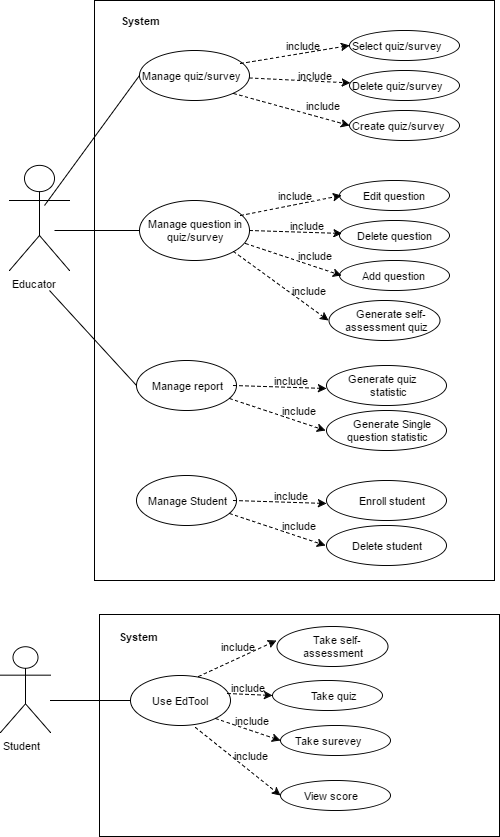

The diagram above was exported from draw.io. Its source (the exported page's mxGraphModel, read from the mxfile embedded in the PNG):
<mxGraphModel dx="786" dy="407" grid="1" gridSize="10" guides="1" tooltips="1" connect="1" arrows="1" fold="1" page="1" pageScale="1" pageWidth="826" pageHeight="1169" background="#ffffff" math="0" shadow="0">
  <root>
    <mxCell id="0" />
    <mxCell id="1" parent="0" />
    <mxCell id="18" value="" style="whiteSpace=wrap;html=1;strokeWidth=1;fillColor=none;fontSize=11;align=left;" vertex="1" parent="1">
      <mxGeometry x="185" y="20" width="400" height="580" as="geometry" />
    </mxCell>
    <mxCell id="2" value="Educator" style="shape=umlActor;verticalLabelPosition=bottom;labelBackgroundColor=#ffffff;verticalAlign=top;html=1;strokeWidth=1;fillColor=#ffffff;fontSize=11;align=left;" vertex="1" parent="1">
      <mxGeometry x="100" y="185" width="60" height="105" as="geometry" />
    </mxCell>
    <mxCell id="5" value="Manage quiz/survey" style="ellipse;whiteSpace=wrap;html=1;strokeWidth=1;fillColor=none;fontSize=11;align=left;" vertex="1" parent="1">
      <mxGeometry x="230" y="70" width="110" height="50" as="geometry" />
    </mxCell>
    <mxCell id="7" value="&lt;div style=&quot;text-align: center&quot;&gt;&lt;span&gt;Manage question in quiz/survey&lt;/span&gt;&lt;/div&gt;" style="ellipse;whiteSpace=wrap;html=1;strokeWidth=1;fillColor=none;fontSize=11;align=left;" vertex="1" parent="1">
      <mxGeometry x="230" y="220" width="110" height="60" as="geometry" />
    </mxCell>
    <mxCell id="9" value="Create quiz/survey" style="ellipse;whiteSpace=wrap;html=1;strokeWidth=1;fillColor=none;fontSize=11;align=left;" vertex="1" parent="1">
      <mxGeometry x="440" y="130" width="110" height="30" as="geometry" />
    </mxCell>
    <mxCell id="10" value="Delete quiz/survey" style="ellipse;whiteSpace=wrap;html=1;strokeWidth=1;fillColor=none;fontSize=11;align=left;" vertex="1" parent="1">
      <mxGeometry x="440" y="90" width="110" height="30" as="geometry" />
    </mxCell>
    <mxCell id="11" value="Select quiz/survey" style="ellipse;whiteSpace=wrap;html=1;strokeWidth=1;fillColor=none;fontSize=11;align=left;" vertex="1" parent="1">
      <mxGeometry x="440" y="50" width="110" height="30" as="geometry" />
    </mxCell>
    <mxCell id="12" value="&amp;nbsp; &amp;nbsp; &amp;nbsp; &amp;nbsp;Edit question" style="ellipse;whiteSpace=wrap;html=1;strokeWidth=1;fillColor=none;fontSize=11;align=left;" vertex="1" parent="1">
      <mxGeometry x="430" y="200" width="110" height="30" as="geometry" />
    </mxCell>
    <mxCell id="13" value="&amp;nbsp; &amp;nbsp; &amp;nbsp;Delete question" style="ellipse;whiteSpace=wrap;html=1;strokeWidth=1;fillColor=none;fontSize=11;align=left;" vertex="1" parent="1">
      <mxGeometry x="430" y="240" width="110" height="30" as="geometry" />
    </mxCell>
    <mxCell id="14" value="&amp;nbsp; &amp;nbsp; &amp;nbsp; &amp;nbsp;Add question" style="ellipse;whiteSpace=wrap;html=1;strokeWidth=1;fillColor=none;fontSize=11;align=left;" vertex="1" parent="1">
      <mxGeometry x="430" y="280" width="110" height="30" as="geometry" />
    </mxCell>
    <mxCell id="22" value="&lt;div style=&quot;text-align: center&quot;&gt;&lt;span&gt;Manage report&lt;/span&gt;&lt;/div&gt;" style="ellipse;whiteSpace=wrap;html=1;strokeWidth=1;fillColor=none;fontSize=11;align=center;" vertex="1" parent="1">
      <mxGeometry x="227" y="380" width="100" height="50" as="geometry" />
    </mxCell>
    <mxCell id="24" value="" style="endArrow=classic;html=1;strokeWidth=1;fontSize=11;entryX=0;entryY=0.5;exitX=0.918;exitY=0.26;exitPerimeter=0;dashed=1;" edge="1" parent="1" source="5" target="11">
      <mxGeometry width="50" height="50" relative="1" as="geometry">
        <mxPoint x="360" y="100" as="sourcePoint" />
        <mxPoint x="410" y="50" as="targetPoint" />
      </mxGeometry>
    </mxCell>
    <mxCell id="25" style="edgeStyle=orthogonalEdgeStyle;rounded=0;html=1;exitX=0.5;exitY=1;entryX=0.5;entryY=1;dashed=1;startArrow=none;startFill=0;endArrow=none;endFill=0;jettySize=auto;orthogonalLoop=1;strokeWidth=1;fontSize=11;" edge="1" parent="1" source="22" target="22">
      <mxGeometry relative="1" as="geometry" />
    </mxCell>
    <mxCell id="26" value="&lt;div style=&quot;text-align: center&quot;&gt;&lt;span&gt;&amp;nbsp; &amp;nbsp;Generate quiz &amp;nbsp; &amp;nbsp; &amp;nbsp; &amp;nbsp;statistic&lt;/span&gt;&lt;/div&gt;" style="ellipse;whiteSpace=wrap;html=1;strokeWidth=1;fillColor=none;fontSize=11;align=left;" vertex="1" parent="1">
      <mxGeometry x="417" y="385" width="120" height="40" as="geometry" />
    </mxCell>
    <mxCell id="27" value="&lt;div style=&quot;text-align: center&quot;&gt;&lt;span&gt;&amp;nbsp; &amp;nbsp;Generate Single question statistic&lt;/span&gt;&lt;/div&gt;" style="ellipse;whiteSpace=wrap;html=1;strokeWidth=1;fillColor=none;fontSize=11;align=left;" vertex="1" parent="1">
      <mxGeometry x="417" y="430" width="120" height="40" as="geometry" />
    </mxCell>
    <mxCell id="28" value="include" style="text;html=1;strokeColor=none;fillColor=none;align=center;verticalAlign=middle;whiteSpace=wrap;fontSize=11;" vertex="1" parent="1">
      <mxGeometry x="370" y="50" width="46" height="30" as="geometry" />
    </mxCell>
    <mxCell id="29" value="" style="endArrow=classic;html=1;strokeWidth=1;fontSize=11;dashed=1;" edge="1" parent="1" source="5" target="10">
      <mxGeometry width="50" height="50" relative="1" as="geometry">
        <mxPoint x="361" y="100" as="sourcePoint" />
        <mxPoint x="450" y="75" as="targetPoint" />
      </mxGeometry>
    </mxCell>
    <mxCell id="30" value="include" style="text;html=1;strokeColor=none;fillColor=none;align=center;verticalAlign=middle;whiteSpace=wrap;fontSize=11;" vertex="1" parent="1">
      <mxGeometry x="385" y="85" width="40" height="20" as="geometry" />
    </mxCell>
    <mxCell id="31" value="" style="endArrow=classic;html=1;strokeWidth=1;fontSize=11;entryX=0;entryY=0.5;exitX=1;exitY=1;dashed=1;" edge="1" parent="1" source="5" target="9">
      <mxGeometry width="50" height="50" relative="1" as="geometry">
        <mxPoint x="361" y="93" as="sourcePoint" />
        <mxPoint x="450" y="75" as="targetPoint" />
      </mxGeometry>
    </mxCell>
    <mxCell id="32" value="include" style="text;html=1;strokeColor=none;fillColor=none;align=center;verticalAlign=middle;whiteSpace=wrap;fontSize=11;" vertex="1" parent="1">
      <mxGeometry x="393" y="115" width="40" height="20" as="geometry" />
    </mxCell>
    <mxCell id="35" style="edgeStyle=orthogonalEdgeStyle;rounded=0;html=1;exitX=0.25;exitY=0;entryX=0.25;entryY=0;dashed=1;startArrow=none;startFill=0;endArrow=none;endFill=0;jettySize=auto;orthogonalLoop=1;strokeWidth=1;fontSize=11;" edge="1" parent="1" source="28" target="28">
      <mxGeometry relative="1" as="geometry" />
    </mxCell>
    <mxCell id="36" style="edgeStyle=orthogonalEdgeStyle;rounded=0;html=1;exitX=0.5;exitY=0;entryX=0.5;entryY=0;dashed=1;startArrow=none;startFill=0;endArrow=none;endFill=0;jettySize=auto;orthogonalLoop=1;strokeWidth=1;fontSize=11;" edge="1" parent="1" source="30" target="30">
      <mxGeometry relative="1" as="geometry" />
    </mxCell>
    <mxCell id="45" value="" style="endArrow=classic;html=1;strokeWidth=1;fontSize=11;entryX=0;entryY=0.5;exitX=0.92;exitY=0.25;exitPerimeter=0;dashed=1;" edge="1" parent="1" source="7">
      <mxGeometry width="50" height="50" relative="1" as="geometry">
        <mxPoint x="343" y="233" as="sourcePoint" />
        <mxPoint x="432" y="215" as="targetPoint" />
      </mxGeometry>
    </mxCell>
    <mxCell id="46" value="include" style="text;html=1;strokeColor=none;fillColor=none;align=center;verticalAlign=middle;whiteSpace=wrap;fontSize=11;" vertex="1" parent="1">
      <mxGeometry x="362" y="200" width="46" height="30" as="geometry" />
    </mxCell>
    <mxCell id="47" value="" style="endArrow=classic;html=1;strokeWidth=1;fontSize=11;dashed=1;exitX=1;exitY=0.5;" edge="1" parent="1" source="7">
      <mxGeometry width="50" height="50" relative="1" as="geometry">
        <mxPoint x="353" y="250" as="sourcePoint" />
        <mxPoint x="432.5076455965375" y="252.96670319390063" as="targetPoint" />
      </mxGeometry>
    </mxCell>
    <mxCell id="48" value="include" style="text;html=1;strokeColor=none;fillColor=none;align=center;verticalAlign=middle;whiteSpace=wrap;fontSize=11;" vertex="1" parent="1">
      <mxGeometry x="377" y="235" width="40" height="20" as="geometry" />
    </mxCell>
    <mxCell id="49" value="" style="endArrow=classic;html=1;strokeWidth=1;fontSize=11;entryX=0;entryY=0.5;exitX=1;exitY=1;dashed=1;" edge="1" parent="1">
      <mxGeometry width="50" height="50" relative="1" as="geometry">
        <mxPoint x="336" y="263" as="sourcePoint" />
        <mxPoint x="432" y="295" as="targetPoint" />
      </mxGeometry>
    </mxCell>
    <mxCell id="50" value="include" style="text;html=1;strokeColor=none;fillColor=none;align=center;verticalAlign=middle;whiteSpace=wrap;fontSize=11;" vertex="1" parent="1">
      <mxGeometry x="385" y="265" width="40" height="20" as="geometry" />
    </mxCell>
    <mxCell id="51" style="edgeStyle=orthogonalEdgeStyle;rounded=0;html=1;exitX=0.25;exitY=0;entryX=0.25;entryY=0;dashed=1;startArrow=none;startFill=0;endArrow=none;endFill=0;jettySize=auto;orthogonalLoop=1;strokeWidth=1;fontSize=11;" edge="1" source="46" target="46" parent="1">
      <mxGeometry relative="1" as="geometry" />
    </mxCell>
    <mxCell id="52" style="edgeStyle=orthogonalEdgeStyle;rounded=0;html=1;exitX=0.5;exitY=0;entryX=0.5;entryY=0;dashed=1;startArrow=none;startFill=0;endArrow=none;endFill=0;jettySize=auto;orthogonalLoop=1;strokeWidth=1;fontSize=11;" edge="1" source="48" target="48" parent="1">
      <mxGeometry relative="1" as="geometry" />
    </mxCell>
    <mxCell id="53" value="" style="endArrow=classic;html=1;strokeWidth=1;fontSize=11;dashed=1;exitX=1;exitY=0.5;" edge="1" parent="1">
      <mxGeometry width="50" height="50" relative="1" as="geometry">
        <mxPoint x="324" y="405" as="sourcePoint" />
        <mxPoint x="417" y="408" as="targetPoint" />
      </mxGeometry>
    </mxCell>
    <mxCell id="54" value="include" style="text;html=1;strokeColor=none;fillColor=none;align=center;verticalAlign=middle;whiteSpace=wrap;fontSize=11;" vertex="1" parent="1">
      <mxGeometry x="361" y="390" width="40" height="20" as="geometry" />
    </mxCell>
    <mxCell id="55" value="" style="endArrow=classic;html=1;strokeWidth=1;fontSize=11;entryX=0;entryY=0.5;exitX=1;exitY=1;dashed=1;" edge="1" parent="1">
      <mxGeometry width="50" height="50" relative="1" as="geometry">
        <mxPoint x="320" y="418" as="sourcePoint" />
        <mxPoint x="416" y="450" as="targetPoint" />
      </mxGeometry>
    </mxCell>
    <mxCell id="56" value="include" style="text;html=1;strokeColor=none;fillColor=none;align=center;verticalAlign=middle;whiteSpace=wrap;fontSize=11;" vertex="1" parent="1">
      <mxGeometry x="369" y="420" width="40" height="20" as="geometry" />
    </mxCell>
    <mxCell id="57" style="edgeStyle=orthogonalEdgeStyle;rounded=0;html=1;exitX=0.5;exitY=0;entryX=0.5;entryY=0;dashed=1;startArrow=none;startFill=0;endArrow=none;endFill=0;jettySize=auto;orthogonalLoop=1;strokeWidth=1;fontSize=11;" edge="1" source="54" target="54" parent="1">
      <mxGeometry relative="1" as="geometry" />
    </mxCell>
    <mxCell id="60" value="&lt;div style=&quot;text-align: center&quot;&gt;&lt;span&gt;&amp;nbsp; &amp;nbsp; &amp;nbsp; Generate self- &amp;nbsp; &amp;nbsp;assessment quiz&lt;/span&gt;&lt;/div&gt;" style="ellipse;whiteSpace=wrap;html=1;strokeWidth=1;fillColor=none;fontSize=11;align=left;" vertex="1" parent="1">
      <mxGeometry x="419" y="320" width="111" height="40" as="geometry" />
    </mxCell>
    <mxCell id="61" value="" style="endArrow=classic;html=1;strokeWidth=1;fontSize=11;entryX=0;entryY=0.5;exitX=1;exitY=1;dashed=1;" edge="1" parent="1" source="7" target="60">
      <mxGeometry width="50" height="50" relative="1" as="geometry">
        <mxPoint x="346" y="273" as="sourcePoint" />
        <mxPoint x="442" y="305" as="targetPoint" />
      </mxGeometry>
    </mxCell>
    <mxCell id="62" value="include" style="text;html=1;strokeColor=none;fillColor=none;align=center;verticalAlign=middle;whiteSpace=wrap;fontSize=11;" vertex="1" parent="1">
      <mxGeometry x="379" y="300" width="40" height="20" as="geometry" />
    </mxCell>
    <mxCell id="74" value="" style="endArrow=none;html=1;strokeWidth=1;fontSize=11;endFill=0;entryX=0;entryY=0.5;" edge="1" parent="1" target="5">
      <mxGeometry width="50" height="50" relative="1" as="geometry">
        <mxPoint x="135" y="225" as="sourcePoint" />
        <mxPoint x="185" y="175" as="targetPoint" />
      </mxGeometry>
    </mxCell>
    <mxCell id="75" value="" style="endArrow=none;html=1;strokeWidth=1;fontSize=11;endFill=0;entryX=0;entryY=0.5;" edge="1" parent="1" target="7">
      <mxGeometry width="50" height="50" relative="1" as="geometry">
        <mxPoint x="145" y="250" as="sourcePoint" />
        <mxPoint x="240" y="105" as="targetPoint" />
      </mxGeometry>
    </mxCell>
    <mxCell id="76" value="" style="endArrow=none;html=1;strokeWidth=1;fontSize=11;endFill=0;entryX=0;entryY=0.5;" edge="1" parent="1" target="22">
      <mxGeometry width="50" height="50" relative="1" as="geometry">
        <mxPoint x="140" y="310" as="sourcePoint" />
        <mxPoint x="240" y="260" as="targetPoint" />
      </mxGeometry>
    </mxCell>
    <mxCell id="86" style="edgeStyle=orthogonalEdgeStyle;rounded=0;html=1;entryX=0;entryY=0.5;startArrow=none;startFill=0;endArrow=none;endFill=0;jettySize=auto;orthogonalLoop=1;strokeWidth=1;fontSize=11;" edge="1" parent="1" source="77" target="85">
      <mxGeometry relative="1" as="geometry">
        <Array as="points">
          <mxPoint x="171" y="720" />
          <mxPoint x="171" y="720" />
        </Array>
      </mxGeometry>
    </mxCell>
    <mxCell id="77" value="Student" style="shape=umlActor;verticalLabelPosition=bottom;labelBackgroundColor=#ffffff;verticalAlign=top;html=1;strokeWidth=1;fillColor=#ffffff;fontSize=11;align=left;" vertex="1" parent="1">
      <mxGeometry x="91" y="666" width="50" height="86" as="geometry" />
    </mxCell>
    <mxCell id="79" value="&lt;div style=&quot;text-align: center&quot;&gt;&lt;span&gt;&amp;nbsp; &amp;nbsp; &amp;nbsp;Take self- &amp;nbsp; &amp;nbsp;assessment&amp;nbsp;&lt;/span&gt;&lt;/div&gt;" style="ellipse;whiteSpace=wrap;html=1;strokeWidth=1;fillColor=none;fontSize=11;align=left;" vertex="1" parent="1">
      <mxGeometry x="367" y="646" width="111" height="40" as="geometry" />
    </mxCell>
    <mxCell id="80" value="&amp;nbsp; &amp;nbsp; &amp;nbsp; &amp;nbsp;View score" style="ellipse;whiteSpace=wrap;html=1;strokeWidth=1;fillColor=none;fontSize=11;align=left;" vertex="1" parent="1">
      <mxGeometry x="371" y="800" width="110" height="30" as="geometry" />
    </mxCell>
    <mxCell id="82" style="edgeStyle=orthogonalEdgeStyle;rounded=0;html=1;exitX=0.5;exitY=1;startArrow=none;startFill=0;endArrow=none;endFill=0;jettySize=auto;orthogonalLoop=1;strokeWidth=1;fontSize=11;" edge="1" parent="1" source="80" target="80">
      <mxGeometry relative="1" as="geometry" />
    </mxCell>
    <mxCell id="83" value="&amp;nbsp; &amp;nbsp; Take surevey" style="ellipse;whiteSpace=wrap;html=1;strokeWidth=1;fillColor=none;fontSize=11;align=left;" vertex="1" parent="1">
      <mxGeometry x="371" y="745" width="110" height="30" as="geometry" />
    </mxCell>
    <mxCell id="84" value="&amp;nbsp; &amp;nbsp; Take quiz" style="ellipse;whiteSpace=wrap;html=1;strokeWidth=1;fillColor=none;fontSize=11;align=center;" vertex="1" parent="1">
      <mxGeometry x="363" y="700" width="110" height="30" as="geometry" />
    </mxCell>
    <mxCell id="85" value="&lt;div style=&quot;text-align: center&quot;&gt;Use EdTool&lt;/div&gt;" style="ellipse;whiteSpace=wrap;html=1;strokeWidth=1;fillColor=none;fontSize=11;align=center;" vertex="1" parent="1">
      <mxGeometry x="221" y="695" width="100" height="50" as="geometry" />
    </mxCell>
    <mxCell id="87" value="" style="whiteSpace=wrap;html=1;strokeWidth=1;fillColor=none;fontSize=11;align=left;" vertex="1" parent="1">
      <mxGeometry x="190" y="634" width="400" height="222" as="geometry" />
    </mxCell>
    <mxCell id="88" value="System" style="text;html=1;strokeColor=none;fillColor=none;align=center;verticalAlign=middle;whiteSpace=wrap;fontSize=11;fontStyle=1" vertex="1" parent="1">
      <mxGeometry x="210" y="30" width="40" height="20" as="geometry" />
    </mxCell>
    <mxCell id="89" value="System" style="text;html=1;strokeColor=none;fillColor=none;align=center;verticalAlign=middle;whiteSpace=wrap;fontSize=11;fontStyle=1" vertex="1" parent="1">
      <mxGeometry x="208" y="646" width="40" height="20" as="geometry" />
    </mxCell>
    <mxCell id="90" value="" style="endArrow=classic;html=1;strokeWidth=1;fontSize=11;dashed=1;exitX=0.68;exitY=0.02;entryX=0;entryY=0.35;entryPerimeter=0;exitPerimeter=0;" edge="1" parent="1" source="85" target="79">
      <mxGeometry width="50" height="50" relative="1" as="geometry">
        <mxPoint x="285" y="745" as="sourcePoint" />
        <mxPoint x="378" y="748" as="targetPoint" />
      </mxGeometry>
    </mxCell>
    <mxCell id="91" value="include" style="text;html=1;strokeColor=none;fillColor=none;align=center;verticalAlign=middle;whiteSpace=wrap;fontSize=11;" vertex="1" parent="1">
      <mxGeometry x="308" y="654" width="40" height="24" as="geometry" />
    </mxCell>
    <mxCell id="92" value="" style="endArrow=classic;html=1;strokeWidth=1;fontSize=11;exitX=0.65;exitY=1.04;dashed=1;exitPerimeter=0;entryX=0;entryY=0.5;" edge="1" parent="1" source="85" target="80">
      <mxGeometry width="50" height="50" relative="1" as="geometry">
        <mxPoint x="281" y="758" as="sourcePoint" />
        <mxPoint x="377" y="790" as="targetPoint" />
      </mxGeometry>
    </mxCell>
    <mxCell id="93" value="include" style="text;html=1;strokeColor=none;fillColor=none;align=center;verticalAlign=middle;whiteSpace=wrap;fontSize=11;" vertex="1" parent="1">
      <mxGeometry x="321" y="765" width="40" height="20" as="geometry" />
    </mxCell>
    <mxCell id="94" style="edgeStyle=orthogonalEdgeStyle;rounded=0;html=1;exitX=0.5;exitY=0;entryX=0.5;entryY=0;dashed=1;startArrow=none;startFill=0;endArrow=none;endFill=0;jettySize=auto;orthogonalLoop=1;strokeWidth=1;fontSize=11;" edge="1" source="91" target="91" parent="1">
      <mxGeometry relative="1" as="geometry" />
    </mxCell>
    <mxCell id="96" value="include" style="text;html=1;strokeColor=none;fillColor=none;align=center;verticalAlign=middle;whiteSpace=wrap;fontSize=11;" vertex="1" parent="1">
      <mxGeometry x="318" y="695" width="40" height="24" as="geometry" />
    </mxCell>
    <mxCell id="97" value="" style="endArrow=classic;html=1;strokeWidth=1;fontSize=11;dashed=1;exitX=0;exitY=0.75;entryX=0;entryY=0.5;" edge="1" parent="1" source="96" target="84">
      <mxGeometry width="50" height="50" relative="1" as="geometry">
        <mxPoint x="299" y="706" as="sourcePoint" />
        <mxPoint x="377" y="670" as="targetPoint" />
      </mxGeometry>
    </mxCell>
    <mxCell id="98" value="" style="endArrow=classic;html=1;strokeWidth=1;fontSize=11;entryX=0;entryY=0.5;exitX=1;exitY=1;dashed=1;" edge="1" parent="1" source="85" target="83">
      <mxGeometry width="50" height="50" relative="1" as="geometry">
        <mxPoint x="302" y="684" as="sourcePoint" />
        <mxPoint x="353" y="751" as="targetPoint" />
      </mxGeometry>
    </mxCell>
    <mxCell id="103" value="include" style="text;html=1;strokeColor=none;fillColor=none;align=center;verticalAlign=middle;whiteSpace=wrap;fontSize=11;" vertex="1" parent="1">
      <mxGeometry x="322" y="730" width="40" height="20" as="geometry" />
    </mxCell>
    <mxCell id="104" value="&lt;div style=&quot;text-align: center&quot;&gt;&lt;span&gt;Manage Student&lt;/span&gt;&lt;/div&gt;" style="ellipse;whiteSpace=wrap;html=1;strokeWidth=1;fillColor=none;fontSize=11;align=center;" vertex="1" parent="1">
      <mxGeometry x="227" y="495" width="100" height="50" as="geometry" />
    </mxCell>
    <mxCell id="105" style="edgeStyle=orthogonalEdgeStyle;rounded=0;html=1;exitX=0.5;exitY=1;entryX=0.5;entryY=1;dashed=1;startArrow=none;startFill=0;endArrow=none;endFill=0;jettySize=auto;orthogonalLoop=1;strokeWidth=1;fontSize=11;" edge="1" source="104" target="104" parent="1">
      <mxGeometry x="277" y="545" as="geometry" />
    </mxCell>
    <mxCell id="106" value="&lt;div style=&quot;text-align: center&quot;&gt;&lt;span&gt;&amp;nbsp; &amp;nbsp;Enroll student&lt;/span&gt;&lt;/div&gt;" style="ellipse;whiteSpace=wrap;html=1;strokeWidth=1;fillColor=none;fontSize=11;align=center;" vertex="1" parent="1">
      <mxGeometry x="417" y="500" width="120" height="40" as="geometry" />
    </mxCell>
    <mxCell id="107" value="&lt;div style=&quot;text-align: center&quot;&gt;&lt;span&gt;Delete student&lt;/span&gt;&lt;/div&gt;" style="ellipse;whiteSpace=wrap;html=1;strokeWidth=1;fillColor=none;fontSize=11;align=center;" vertex="1" parent="1">
      <mxGeometry x="417" y="545" width="120" height="40" as="geometry" />
    </mxCell>
    <mxCell id="108" value="" style="endArrow=classic;html=1;strokeWidth=1;fontSize=11;dashed=1;exitX=1;exitY=0.5;" edge="1" parent="1">
      <mxGeometry x="324" y="520" width="50" height="50" as="geometry">
        <mxPoint x="324" y="520" as="sourcePoint" />
        <mxPoint x="417" y="523" as="targetPoint" />
      </mxGeometry>
    </mxCell>
    <mxCell id="109" value="include" style="text;html=1;strokeColor=none;fillColor=none;align=center;verticalAlign=middle;whiteSpace=wrap;fontSize=11;" vertex="1" parent="1">
      <mxGeometry x="361" y="505" width="40" height="20" as="geometry" />
    </mxCell>
    <mxCell id="110" value="" style="endArrow=classic;html=1;strokeWidth=1;fontSize=11;entryX=0;entryY=0.5;exitX=1;exitY=1;dashed=1;" edge="1" parent="1">
      <mxGeometry x="320" y="533" width="50" height="50" as="geometry">
        <mxPoint x="320" y="533" as="sourcePoint" />
        <mxPoint x="416" y="565" as="targetPoint" />
      </mxGeometry>
    </mxCell>
    <mxCell id="111" value="include" style="text;html=1;strokeColor=none;fillColor=none;align=center;verticalAlign=middle;whiteSpace=wrap;fontSize=11;" vertex="1" parent="1">
      <mxGeometry x="369" y="535" width="40" height="20" as="geometry" />
    </mxCell>
    <mxCell id="112" style="edgeStyle=orthogonalEdgeStyle;rounded=0;html=1;exitX=0.5;exitY=0;entryX=0.5;entryY=0;dashed=1;startArrow=none;startFill=0;endArrow=none;endFill=0;jettySize=auto;orthogonalLoop=1;strokeWidth=1;fontSize=11;" edge="1" source="109" target="109" parent="1">
      <mxGeometry x="381" y="505" as="geometry" />
    </mxCell>
  </root>
</mxGraphModel>